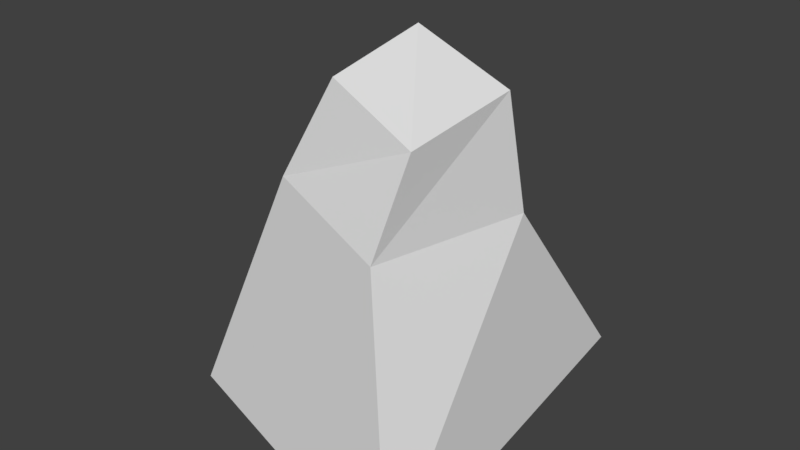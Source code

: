 # Source: stone_1.blend  (saved by Blender 2.77.0; exported with 4.5.12 LTS)
import bpy
from mathutils import Matrix  # noqa: F401  (used for matrix-valued properties, if any)

bpy.ops.wm.read_factory_settings(use_empty=True)
scene = bpy.context.scene
scene.name = 'Scene'

# ---- collections
col_collection_1 = bpy.data.collections.new('Collection 1'); scene.collection.children.link(col_collection_1)

# ---- world
world_world = bpy.data.worlds.new('World'); scene.world = world_world
world_world.color = (0.05088, 0.05088, 0.05088)
world_world.use_sun_shadow = False
world_world.sun_shadow_jitter_overblur = 0.0
world_world.cycles.sampling_method = 'MANUAL'

# ---- meshes
me_cube_001 = bpy.data.meshes.new('Cube.001')
me_cube_001.from_pydata([(-1.413, -0.7979, 0.0), (-0.6058, -0.5243, 2.151), (-1.384, 1.619, 0.0), (-0.4354, 0.8935, 2.152), (1.453, -1.676, 0.0), (0.714, -0.9697, 1.978), (1.0, 2.065, 0.0), (0.9127, 0.6991, 1.837), (-0.1458, -0.3978, 3.061), (-0.104, 0.5735, 3.263), (0.7974, 0.5874, 2.899), (0.7642, -0.576, 2.756)], [], [(1, 3, 2, 0), (3, 7, 6, 2), (7, 5, 4, 6), (5, 1, 0, 4), (0, 2, 6, 4), (1, 5, 11, 8), (11, 10, 9, 8), (7, 3, 9, 10), (5, 7, 10, 11), (3, 1, 8, 9)])
me_cube_001.use_remesh_preserve_volume = False
me_cube_001.use_remesh_preserve_attributes = False
me_cube_001.use_mirror_vertex_groups = False
me_cube_001.update()

# ---- objects
ob_cube = bpy.data.objects.new('Cube', me_cube_001)

# ---- transforms, parenting, visibility, modifiers, constraints
ob_cube.location = (0.0, 0.0, 0.0)
ob_cube.lineart.crease_threshold = 0.0

# ---- collection membership
col_collection_1.objects.link(ob_cube)

# ---- scene / render settings (as saved in the file)
scene.frame_start = 1; scene.frame_end = 250; scene.frame_set(1)
scene.render.engine = 'BLENDER_EEVEE_NEXT'
scene.render.resolution_percentage = 50
scene.render.dither_intensity = 0.0
scene.cycles.use_denoising = False
scene.cycles.samples = 128
scene.cycles.sampling_pattern = 'TABULATED_SOBOL'
scene.cycles.light_sampling_threshold = 0.0
scene.cycles.use_adaptive_sampling = False
scene.cycles.use_light_tree = False
scene.cycles.blur_glossy = 0.0
scene.cycles.sample_clamp_indirect = 0.0
scene.view_settings.view_transform = 'Standard'
bpy.context.view_layer.update()

# ---- added for rendering (the .blend has no active camera and no usable light): camera, sun
cam_auto = bpy.data.cameras.new('AutoCamera')
cam_auto.lens = 50.0
cam_auto.sensor_width = 36.0
cam_auto.clip_end = 1000.0
ob_auto_camera = bpy.data.objects.new('AutoCamera', cam_auto)
scene.collection.objects.link(ob_auto_camera)
ob_auto_camera.location = (5.32319, -6.16916, 5.87407)
ob_auto_camera.rotation_euler = (1.09748, -7.21219e-08, 0.694738)
scene.camera = ob_auto_camera
light_auto_sun = bpy.data.lights.new('AutoSun', 'SUN')
light_auto_sun.energy = 3.0
light_auto_sun.angle = 0.0523599
ob_auto_sun = bpy.data.objects.new('AutoSun', light_auto_sun)
scene.collection.objects.link(ob_auto_sun)
ob_auto_sun.rotation_euler = (0.872665, 0.174533, 0.523599)
bpy.context.view_layer.update()
